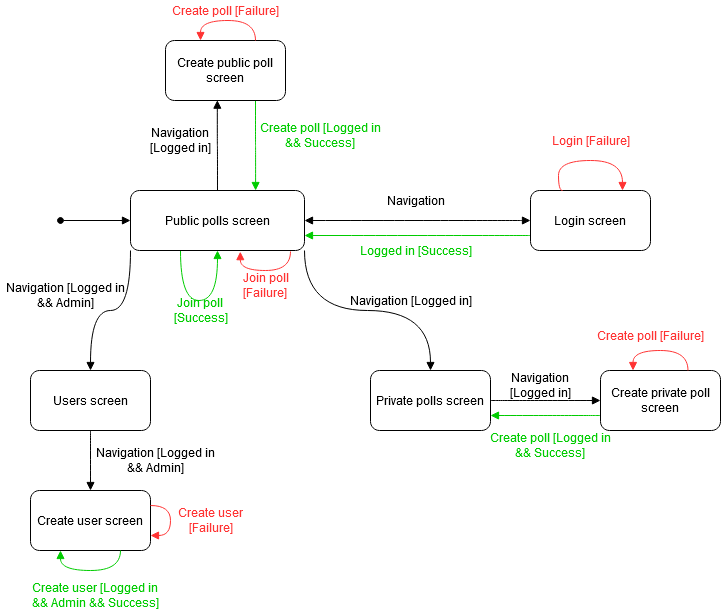

The diagram above was exported from draw.io. Its source (the exported page's mxGraphModel, read from the mxfile embedded in the PNG):
<mxGraphModel dx="2249" dy="791" grid="1" gridSize="10" guides="1" tooltips="1" connect="1" arrows="1" fold="1" page="1" pageScale="1" pageWidth="827" pageHeight="1169" math="0" shadow="0">
  <root>
    <mxCell id="0" />
    <mxCell id="1" parent="0" />
    <mxCell id="2" style="edgeStyle=orthogonalEdgeStyle;curved=1;jumpSize=8;orthogonalLoop=1;jettySize=auto;html=1;entryX=1;entryY=0.5;entryDx=0;entryDy=0;startArrow=block;startFill=1;endArrow=block;endFill=1;" edge="1" source="5" target="10" parent="1">
      <mxGeometry relative="1" as="geometry" />
    </mxCell>
    <mxCell id="3" style="edgeStyle=orthogonalEdgeStyle;curved=1;jumpSize=8;orthogonalLoop=1;jettySize=auto;html=1;exitX=0;exitY=1;exitDx=0;exitDy=0;entryX=0.5;entryY=0;entryDx=0;entryDy=0;startArrow=none;startFill=0;endArrow=block;endFill=1;" edge="1" source="10" target="14" parent="1">
      <mxGeometry relative="1" as="geometry" />
    </mxCell>
    <mxCell id="4" style="edgeStyle=orthogonalEdgeStyle;curved=1;jumpSize=8;orthogonalLoop=1;jettySize=auto;html=1;exitX=0;exitY=0.75;exitDx=0;exitDy=0;entryX=1;entryY=0.75;entryDx=0;entryDy=0;startArrow=none;startFill=0;endArrow=block;endFill=1;strokeColor=#00CC00;" edge="1" source="5" target="10" parent="1">
      <mxGeometry relative="1" as="geometry" />
    </mxCell>
    <mxCell id="5" value="Login screen" style="rounded=1;whiteSpace=wrap;html=1;" vertex="1" parent="1">
      <mxGeometry x="520" y="280" width="120" height="60" as="geometry" />
    </mxCell>
    <mxCell id="6" style="edgeStyle=orthogonalEdgeStyle;rounded=0;orthogonalLoop=1;jettySize=auto;html=1;startArrow=block;startFill=1;endArrow=oval;endFill=1;jumpSize=8;" edge="1" source="10" parent="1">
      <mxGeometry relative="1" as="geometry">
        <mxPoint x="50" y="310" as="targetPoint" />
      </mxGeometry>
    </mxCell>
    <mxCell id="7" style="edgeStyle=orthogonalEdgeStyle;curved=1;jumpSize=8;orthogonalLoop=1;jettySize=auto;html=1;entryX=0.5;entryY=1;entryDx=0;entryDy=0;startArrow=none;startFill=0;endArrow=block;endFill=1;strokeColor=#00CC00;" edge="1" source="10" target="10" parent="1">
      <mxGeometry relative="1" as="geometry">
        <mxPoint x="220" y="460" as="targetPoint" />
        <Array as="points">
          <mxPoint x="170" y="390" />
          <mxPoint x="207" y="390" />
        </Array>
      </mxGeometry>
    </mxCell>
    <mxCell id="8" style="edgeStyle=orthogonalEdgeStyle;curved=1;jumpSize=8;orthogonalLoop=1;jettySize=auto;html=1;exitX=1;exitY=1;exitDx=0;exitDy=0;entryX=0.5;entryY=0;entryDx=0;entryDy=0;startArrow=none;startFill=0;endArrow=block;endFill=1;strokeColor=#000000;" edge="1" source="10" target="24" parent="1">
      <mxGeometry relative="1" as="geometry" />
    </mxCell>
    <mxCell id="9" style="edgeStyle=orthogonalEdgeStyle;curved=1;jumpSize=8;orthogonalLoop=1;jettySize=auto;html=1;entryX=0.432;entryY=0.995;entryDx=0;entryDy=0;entryPerimeter=0;startArrow=none;startFill=0;endArrow=block;endFill=1;strokeColor=#000000;" edge="1" source="10" target="26" parent="1">
      <mxGeometry relative="1" as="geometry" />
    </mxCell>
    <mxCell id="10" value="Public polls screen" style="rounded=1;whiteSpace=wrap;html=1;" vertex="1" parent="1">
      <mxGeometry x="120" y="280" width="174" height="60" as="geometry" />
    </mxCell>
    <mxCell id="11" style="edgeStyle=orthogonalEdgeStyle;curved=1;jumpSize=8;orthogonalLoop=1;jettySize=auto;html=1;exitX=0;exitY=0.75;exitDx=0;exitDy=0;entryX=1;entryY=0.75;entryDx=0;entryDy=0;startArrow=none;startFill=0;endArrow=block;endFill=1;strokeColor=#00CC00;" edge="1" source="12" target="24" parent="1">
      <mxGeometry relative="1" as="geometry" />
    </mxCell>
    <mxCell id="12" value="Create private poll screen" style="rounded=1;whiteSpace=wrap;html=1;" vertex="1" parent="1">
      <mxGeometry x="590" y="460" width="120" height="60" as="geometry" />
    </mxCell>
    <mxCell id="13" style="edgeStyle=orthogonalEdgeStyle;curved=1;jumpSize=8;orthogonalLoop=1;jettySize=auto;html=1;exitX=0.5;exitY=1;exitDx=0;exitDy=0;startArrow=none;startFill=0;endArrow=block;endFill=1;" edge="1" source="14" target="36" parent="1">
      <mxGeometry relative="1" as="geometry" />
    </mxCell>
    <mxCell id="14" value="&lt;div&gt;Users screen&lt;/div&gt;" style="rounded=1;whiteSpace=wrap;html=1;" vertex="1" parent="1">
      <mxGeometry x="20" y="460" width="120" height="60" as="geometry" />
    </mxCell>
    <mxCell id="15" style="edgeStyle=orthogonalEdgeStyle;jumpSize=8;orthogonalLoop=1;jettySize=auto;html=1;exitX=0.75;exitY=0;exitDx=0;exitDy=0;startArrow=block;startFill=1;endArrow=none;endFill=0;curved=1;entryX=0.25;entryY=0;entryDx=0;entryDy=0;strokeColor=#FF3333;" edge="1" parent="1">
      <mxGeometry relative="1" as="geometry">
        <mxPoint x="552" y="280" as="targetPoint" />
        <mxPoint x="612" y="280" as="sourcePoint" />
        <Array as="points">
          <mxPoint x="612" y="250" />
          <mxPoint x="548" y="250" />
          <mxPoint x="548" y="280" />
        </Array>
      </mxGeometry>
    </mxCell>
    <mxCell id="16" value="&lt;font color=&quot;#FF3333&quot;&gt;Login [Failure]&lt;/font&gt;" style="text;html=1;align=center;verticalAlign=middle;resizable=0;points=[];autosize=1;" vertex="1" parent="1">
      <mxGeometry x="535" y="220" width="90" height="20" as="geometry" />
    </mxCell>
    <mxCell id="17" value="&lt;div&gt;Navigation&lt;/div&gt;" style="text;html=1;align=center;verticalAlign=middle;resizable=0;points=[];autosize=1;" vertex="1" parent="1">
      <mxGeometry x="370" y="280" width="70" height="20" as="geometry" />
    </mxCell>
    <mxCell id="18" value="&lt;font color=&quot;#00CC00&quot;&gt;Join poll&lt;br&gt;[Success]&lt;br&gt;&lt;/font&gt;" style="text;html=1;align=center;verticalAlign=middle;resizable=0;points=[];autosize=1;" vertex="1" parent="1">
      <mxGeometry x="155" y="385" width="70" height="30" as="geometry" />
    </mxCell>
    <mxCell id="19" value="Navigation [Logged in&lt;br&gt;&amp;amp;&amp;amp; Admin]" style="text;html=1;align=center;verticalAlign=middle;resizable=0;points=[];autosize=1;" vertex="1" parent="1">
      <mxGeometry x="-10" y="370" width="130" height="30" as="geometry" />
    </mxCell>
    <mxCell id="20" style="edgeStyle=orthogonalEdgeStyle;curved=1;jumpSize=8;orthogonalLoop=1;jettySize=auto;html=1;entryX=0.631;entryY=1.019;entryDx=0;entryDy=0;startArrow=none;startFill=0;endArrow=block;endFill=1;strokeColor=#FF3333;entryPerimeter=0;" edge="1" target="10" parent="1">
      <mxGeometry relative="1" as="geometry">
        <mxPoint x="280" y="341" as="sourcePoint" />
        <mxPoint x="220" y="460" as="targetPoint" />
        <Array as="points">
          <mxPoint x="280" y="360" />
          <mxPoint x="230" y="360" />
        </Array>
      </mxGeometry>
    </mxCell>
    <mxCell id="21" value="&lt;font color=&quot;#FF3333&quot;&gt;Join poll &lt;br&gt;[Failure]&lt;br&gt;&lt;/font&gt;" style="text;html=1;align=center;verticalAlign=middle;resizable=0;points=[];autosize=1;" vertex="1" parent="1">
      <mxGeometry x="225" y="360" width="60" height="30" as="geometry" />
    </mxCell>
    <mxCell id="22" value="&lt;div&gt;&lt;font color=&quot;#00CC00&quot;&gt;Logged in [Success]&lt;/font&gt;&lt;/div&gt;" style="text;html=1;align=center;verticalAlign=middle;resizable=0;points=[];autosize=1;" vertex="1" parent="1">
      <mxGeometry x="340" y="330" width="130" height="20" as="geometry" />
    </mxCell>
    <mxCell id="23" style="edgeStyle=orthogonalEdgeStyle;curved=1;jumpSize=8;orthogonalLoop=1;jettySize=auto;html=1;entryX=0;entryY=0.5;entryDx=0;entryDy=0;startArrow=none;startFill=0;endArrow=block;endFill=1;strokeColor=#000000;" edge="1" source="24" target="12" parent="1">
      <mxGeometry relative="1" as="geometry" />
    </mxCell>
    <mxCell id="24" value="Private polls screen" style="rounded=1;whiteSpace=wrap;html=1;" vertex="1" parent="1">
      <mxGeometry x="360" y="460" width="120" height="60" as="geometry" />
    </mxCell>
    <mxCell id="25" style="edgeStyle=orthogonalEdgeStyle;curved=1;jumpSize=8;orthogonalLoop=1;jettySize=auto;html=1;exitX=0.75;exitY=1;exitDx=0;exitDy=0;entryX=0.719;entryY=0;entryDx=0;entryDy=0;entryPerimeter=0;startArrow=none;startFill=0;endArrow=block;endFill=1;strokeColor=#00CC00;" edge="1" source="26" target="10" parent="1">
      <mxGeometry relative="1" as="geometry" />
    </mxCell>
    <mxCell id="26" value="Create public poll screen" style="rounded=1;whiteSpace=wrap;html=1;" vertex="1" parent="1">
      <mxGeometry x="155" y="130" width="120" height="60" as="geometry" />
    </mxCell>
    <mxCell id="27" value="Navigation [Logged in]" style="text;html=1;align=center;verticalAlign=middle;resizable=0;points=[];autosize=1;" vertex="1" parent="1">
      <mxGeometry x="330" y="380" width="140" height="20" as="geometry" />
    </mxCell>
    <mxCell id="28" value="Navigation &lt;br&gt;[Logged in]" style="text;html=1;align=center;verticalAlign=middle;resizable=0;points=[];autosize=1;" vertex="1" parent="1">
      <mxGeometry x="490" y="460" width="80" height="30" as="geometry" />
    </mxCell>
    <mxCell id="29" value="Navigation &lt;br&gt;[Logged in]" style="text;html=1;align=center;verticalAlign=middle;resizable=0;points=[];autosize=1;" vertex="1" parent="1">
      <mxGeometry x="130" y="215" width="80" height="30" as="geometry" />
    </mxCell>
    <mxCell id="30" style="edgeStyle=orthogonalEdgeStyle;curved=1;jumpSize=8;orthogonalLoop=1;jettySize=auto;html=1;exitX=0.75;exitY=0;exitDx=0;exitDy=0;entryX=0.292;entryY=0;entryDx=0;entryDy=0;entryPerimeter=0;startArrow=none;startFill=0;endArrow=block;endFill=1;strokeColor=#FF3333;" edge="1" source="26" target="26" parent="1">
      <mxGeometry relative="1" as="geometry">
        <Array as="points">
          <mxPoint x="245" y="110" />
          <mxPoint x="190" y="110" />
        </Array>
      </mxGeometry>
    </mxCell>
    <mxCell id="31" value="&lt;font color=&quot;#FF3333&quot;&gt;Create poll [Failure]&lt;br&gt;&lt;/font&gt;" style="text;html=1;align=center;verticalAlign=middle;resizable=0;points=[];autosize=1;" vertex="1" parent="1">
      <mxGeometry x="155" y="90" width="120" height="20" as="geometry" />
    </mxCell>
    <mxCell id="32" value="&lt;font color=&quot;#00CC00&quot;&gt;Create poll [Logged in &lt;br&gt;&amp;amp;&amp;amp; Success]&lt;br&gt;&lt;/font&gt;" style="text;html=1;align=center;verticalAlign=middle;resizable=0;points=[];autosize=1;" vertex="1" parent="1">
      <mxGeometry x="240" y="210" width="140" height="30" as="geometry" />
    </mxCell>
    <mxCell id="33" style="edgeStyle=orthogonalEdgeStyle;curved=1;jumpSize=8;orthogonalLoop=1;jettySize=auto;html=1;exitX=0.75;exitY=0;exitDx=0;exitDy=0;entryX=0.292;entryY=0;entryDx=0;entryDy=0;entryPerimeter=0;startArrow=none;startFill=0;endArrow=block;endFill=1;strokeColor=#FF3333;" edge="1" parent="1">
      <mxGeometry relative="1" as="geometry">
        <mxPoint x="677.4899999999998" y="460" as="sourcePoint" />
        <mxPoint x="622.5300000000002" y="460" as="targetPoint" />
        <Array as="points">
          <mxPoint x="677.49" y="440" />
          <mxPoint x="622.49" y="440" />
        </Array>
      </mxGeometry>
    </mxCell>
    <mxCell id="34" value="&lt;font color=&quot;#FF3333&quot;&gt;Create poll [Failure]&lt;br&gt;&lt;/font&gt;" style="text;html=1;align=center;verticalAlign=middle;resizable=0;points=[];autosize=1;" vertex="1" parent="1">
      <mxGeometry x="580" y="415" width="120" height="20" as="geometry" />
    </mxCell>
    <mxCell id="35" value="&lt;font color=&quot;#00CC00&quot;&gt;Create poll [Logged in &lt;br&gt;&amp;amp;&amp;amp; Success]&lt;br&gt;&lt;/font&gt;" style="text;html=1;align=center;verticalAlign=middle;resizable=0;points=[];autosize=1;" vertex="1" parent="1">
      <mxGeometry x="470" y="520" width="140" height="30" as="geometry" />
    </mxCell>
    <mxCell id="36" value="Create user screen" style="rounded=1;whiteSpace=wrap;html=1;" vertex="1" parent="1">
      <mxGeometry x="20" y="580" width="120" height="60" as="geometry" />
    </mxCell>
    <mxCell id="37" value="Navigation [Logged in&lt;br&gt;&amp;amp;&amp;amp; Admin]" style="text;html=1;align=center;verticalAlign=middle;resizable=0;points=[];autosize=1;" vertex="1" parent="1">
      <mxGeometry x="80" y="535" width="130" height="30" as="geometry" />
    </mxCell>
    <mxCell id="38" style="edgeStyle=orthogonalEdgeStyle;curved=1;jumpSize=8;orthogonalLoop=1;jettySize=auto;html=1;exitX=1;exitY=0.25;exitDx=0;exitDy=0;entryX=1;entryY=0.75;entryDx=0;entryDy=0;startArrow=none;startFill=0;endArrow=block;endFill=1;strokeColor=#FF3333;" edge="1" source="36" target="36" parent="1">
      <mxGeometry relative="1" as="geometry">
        <Array as="points">
          <mxPoint x="160" y="595" />
          <mxPoint x="160" y="625" />
        </Array>
      </mxGeometry>
    </mxCell>
    <mxCell id="39" value="&lt;font color=&quot;#FF3333&quot;&gt;Create user &lt;br&gt;[Failure]&lt;/font&gt;" style="text;html=1;align=center;verticalAlign=middle;resizable=0;points=[];autosize=1;" vertex="1" parent="1">
      <mxGeometry x="160" y="595" width="80" height="30" as="geometry" />
    </mxCell>
    <mxCell id="40" value="&lt;font color=&quot;#00CC00&quot;&gt;Create user [Logged in &lt;br&gt;&amp;amp;&amp;amp; Admin &amp;amp;&amp;amp; Success]&lt;br&gt;&lt;/font&gt;" style="text;html=1;align=center;verticalAlign=middle;resizable=0;points=[];autosize=1;" vertex="1" parent="1">
      <mxGeometry x="15" y="670" width="140" height="30" as="geometry" />
    </mxCell>
    <mxCell id="41" style="edgeStyle=orthogonalEdgeStyle;curved=1;jumpSize=8;orthogonalLoop=1;jettySize=auto;html=1;exitX=0.75;exitY=1;exitDx=0;exitDy=0;entryX=0.25;entryY=1;entryDx=0;entryDy=0;startArrow=none;startFill=0;endArrow=block;endFill=1;strokeColor=#00CC00;" edge="1" source="36" target="36" parent="1">
      <mxGeometry relative="1" as="geometry" />
    </mxCell>
  </root>
</mxGraphModel>